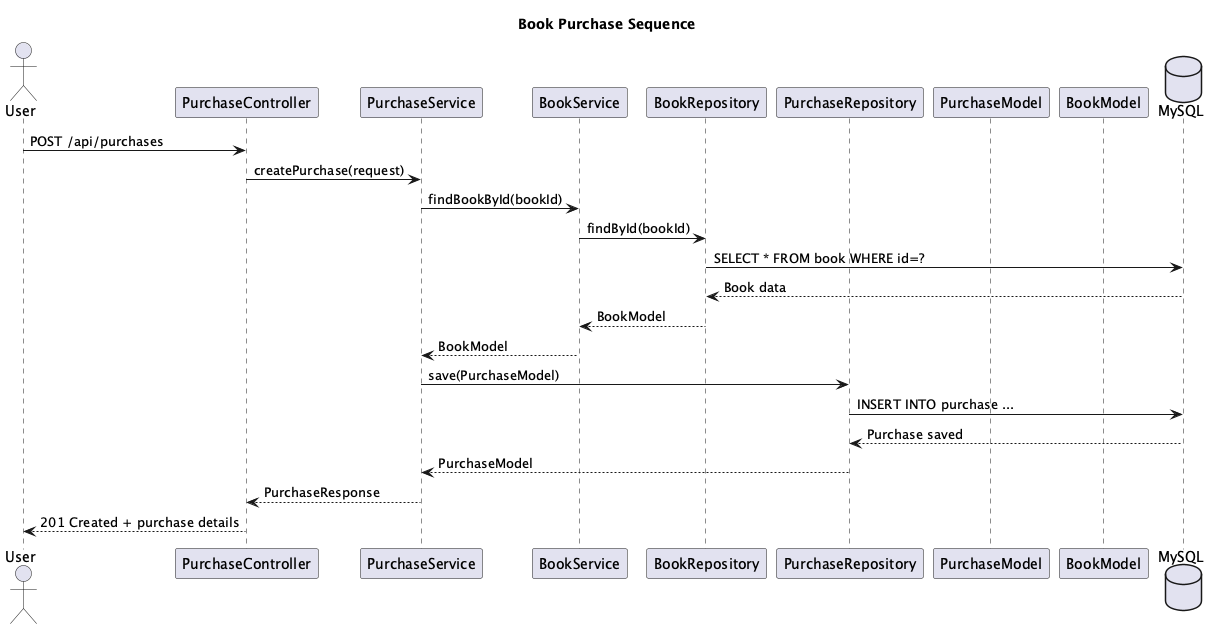

The diagram above was rendered by PlantUML. Its source (embedded in the PNG):
@startuml
title Book Purchase Sequence

actor User
participant "PurchaseController" as PC
participant "PurchaseService" as PS
participant "BookService" as BS
participant "BookRepository" as BR
participant "PurchaseRepository" as PR
participant "PurchaseModel" as PM
participant "BookModel" as BM
database "MySQL" as DB

User -> PC : POST /api/purchases
PC -> PS : createPurchase(request)
PS -> BS : findBookById(bookId)
BS -> BR : findById(bookId)
BR -> DB : SELECT * FROM book WHERE id=?
DB --> BR : Book data
BR --> BS : BookModel
BS --> PS : BookModel
PS -> PR : save(PurchaseModel)
PR -> DB : INSERT INTO purchase ...
DB --> PR : Purchase saved
PR --> PS : PurchaseModel
PS --> PC : PurchaseResponse
PC --> User : 201 Created + purchase details

@enduml